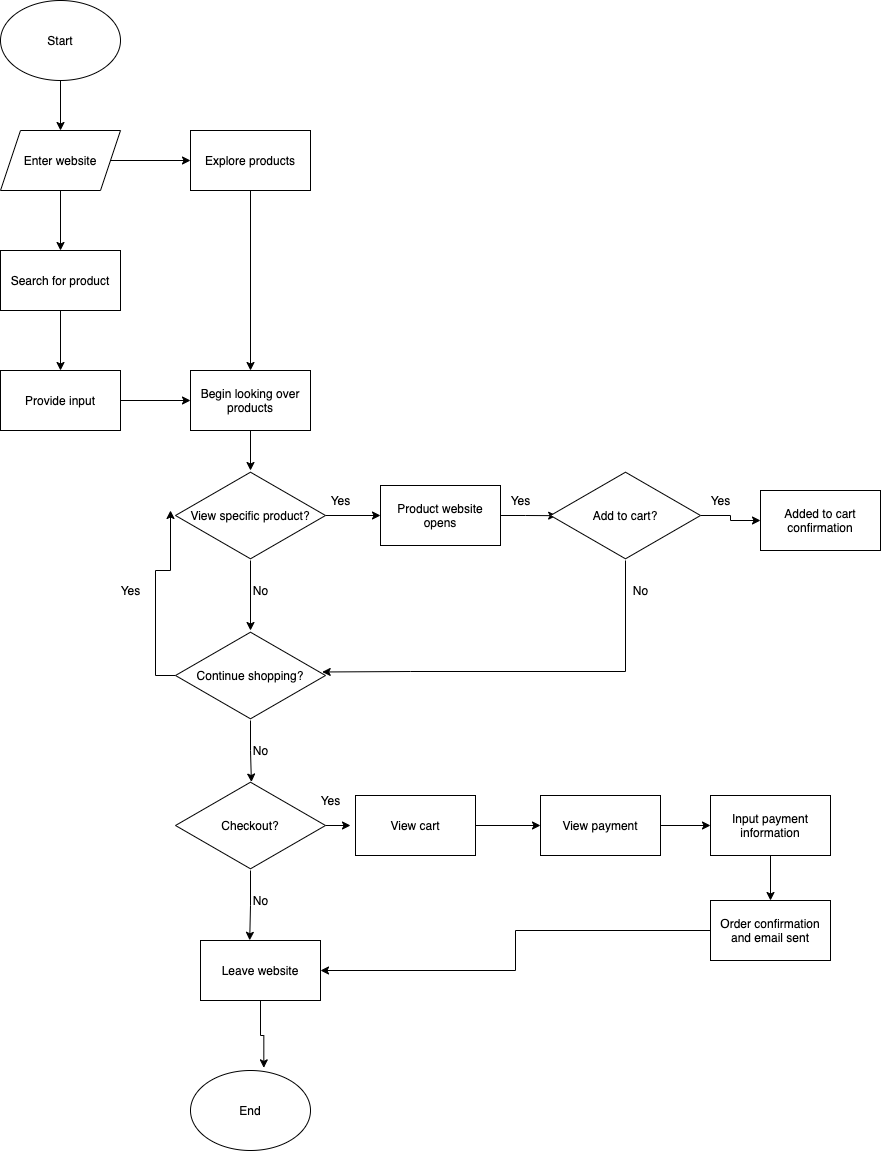

The diagram above was exported from draw.io. Its source (the exported page's mxGraphModel, read from the mxfile embedded in the PNG):
<mxGraphModel dx="535" dy="486" grid="1" gridSize="10" guides="1" tooltips="1" connect="1" arrows="1" fold="1" page="1" pageScale="1" pageWidth="850" pageHeight="1100" math="0" shadow="0">
  <root>
    <mxCell id="0" />
    <mxCell id="1" parent="0" />
    <mxCell id="4" style="edgeStyle=orthogonalEdgeStyle;rounded=0;orthogonalLoop=1;jettySize=auto;html=1;entryX=0.5;entryY=0;entryDx=0;entryDy=0;" edge="1" parent="1" source="2" target="3">
      <mxGeometry relative="1" as="geometry" />
    </mxCell>
    <mxCell id="2" value="Start" style="ellipse;whiteSpace=wrap;html=1;" vertex="1" parent="1">
      <mxGeometry x="70" y="80" width="120" height="80" as="geometry" />
    </mxCell>
    <mxCell id="9" style="edgeStyle=orthogonalEdgeStyle;rounded=0;orthogonalLoop=1;jettySize=auto;html=1;entryX=0.5;entryY=0;entryDx=0;entryDy=0;" edge="1" parent="1" source="3" target="5">
      <mxGeometry relative="1" as="geometry" />
    </mxCell>
    <mxCell id="13" style="edgeStyle=orthogonalEdgeStyle;rounded=0;orthogonalLoop=1;jettySize=auto;html=1;entryX=0;entryY=0.5;entryDx=0;entryDy=0;" edge="1" parent="1" source="3" target="6">
      <mxGeometry relative="1" as="geometry" />
    </mxCell>
    <mxCell id="3" value="Enter website" style="shape=parallelogram;perimeter=parallelogramPerimeter;whiteSpace=wrap;html=1;fixedSize=1;" vertex="1" parent="1">
      <mxGeometry x="70" y="210" width="120" height="60" as="geometry" />
    </mxCell>
    <mxCell id="10" style="edgeStyle=orthogonalEdgeStyle;rounded=0;orthogonalLoop=1;jettySize=auto;html=1;entryX=0.5;entryY=0;entryDx=0;entryDy=0;" edge="1" parent="1" source="5" target="8">
      <mxGeometry relative="1" as="geometry" />
    </mxCell>
    <mxCell id="5" value="Search for product" style="rounded=0;whiteSpace=wrap;html=1;" vertex="1" parent="1">
      <mxGeometry x="70" y="330" width="120" height="60" as="geometry" />
    </mxCell>
    <mxCell id="12" style="edgeStyle=orthogonalEdgeStyle;rounded=0;orthogonalLoop=1;jettySize=auto;html=1;" edge="1" parent="1" source="6" target="7">
      <mxGeometry relative="1" as="geometry" />
    </mxCell>
    <mxCell id="6" value="Explore products" style="rounded=0;whiteSpace=wrap;html=1;" vertex="1" parent="1">
      <mxGeometry x="260" y="210" width="120" height="60" as="geometry" />
    </mxCell>
    <mxCell id="15" value="" style="edgeStyle=orthogonalEdgeStyle;rounded=0;orthogonalLoop=1;jettySize=auto;html=1;" edge="1" parent="1" source="7" target="14">
      <mxGeometry relative="1" as="geometry" />
    </mxCell>
    <mxCell id="7" value="Begin looking over products" style="rounded=0;whiteSpace=wrap;html=1;" vertex="1" parent="1">
      <mxGeometry x="260" y="450" width="120" height="60" as="geometry" />
    </mxCell>
    <mxCell id="11" style="edgeStyle=orthogonalEdgeStyle;rounded=0;orthogonalLoop=1;jettySize=auto;html=1;entryX=0;entryY=0.5;entryDx=0;entryDy=0;" edge="1" parent="1" source="8" target="7">
      <mxGeometry relative="1" as="geometry" />
    </mxCell>
    <mxCell id="8" value="Provide input" style="rounded=0;whiteSpace=wrap;html=1;" vertex="1" parent="1">
      <mxGeometry x="70" y="450" width="120" height="60" as="geometry" />
    </mxCell>
    <mxCell id="17" style="edgeStyle=orthogonalEdgeStyle;rounded=0;orthogonalLoop=1;jettySize=auto;html=1;entryX=0.5;entryY=0;entryDx=0;entryDy=0;entryPerimeter=0;" edge="1" parent="1" source="14" target="16">
      <mxGeometry relative="1" as="geometry" />
    </mxCell>
    <mxCell id="21" style="edgeStyle=orthogonalEdgeStyle;rounded=0;orthogonalLoop=1;jettySize=auto;html=1;" edge="1" parent="1" source="14">
      <mxGeometry relative="1" as="geometry">
        <mxPoint x="450" y="595" as="targetPoint" />
      </mxGeometry>
    </mxCell>
    <mxCell id="14" value="View specific product?" style="html=1;whiteSpace=wrap;aspect=fixed;shape=isoRectangle;" vertex="1" parent="1">
      <mxGeometry x="245" y="550" width="150" height="90" as="geometry" />
    </mxCell>
    <mxCell id="33" style="edgeStyle=orthogonalEdgeStyle;rounded=0;orthogonalLoop=1;jettySize=auto;html=1;entryX=0.506;entryY=0.017;entryDx=0;entryDy=0;entryPerimeter=0;" edge="1" parent="1" source="16" target="32">
      <mxGeometry relative="1" as="geometry" />
    </mxCell>
    <mxCell id="35" style="edgeStyle=orthogonalEdgeStyle;rounded=0;orthogonalLoop=1;jettySize=auto;html=1;" edge="1" parent="1" source="16">
      <mxGeometry relative="1" as="geometry">
        <mxPoint x="240" y="590" as="targetPoint" />
      </mxGeometry>
    </mxCell>
    <mxCell id="16" value="Continue shopping?" style="html=1;whiteSpace=wrap;aspect=fixed;shape=isoRectangle;" vertex="1" parent="1">
      <mxGeometry x="245" y="710" width="150" height="90" as="geometry" />
    </mxCell>
    <mxCell id="18" value="No" style="text;html=1;align=center;verticalAlign=middle;resizable=0;points=[];autosize=1;strokeColor=none;" vertex="1" parent="1">
      <mxGeometry x="315" y="660" width="30" height="20" as="geometry" />
    </mxCell>
    <mxCell id="22" value="Yes" style="text;html=1;align=center;verticalAlign=middle;resizable=0;points=[];autosize=1;strokeColor=none;" vertex="1" parent="1">
      <mxGeometry x="390" y="570" width="40" height="20" as="geometry" />
    </mxCell>
    <mxCell id="25" style="edgeStyle=orthogonalEdgeStyle;rounded=0;orthogonalLoop=1;jettySize=auto;html=1;entryX=0.041;entryY=0.502;entryDx=0;entryDy=0;entryPerimeter=0;" edge="1" parent="1" source="23" target="24">
      <mxGeometry relative="1" as="geometry" />
    </mxCell>
    <mxCell id="23" value="Product website opens" style="rounded=0;whiteSpace=wrap;html=1;" vertex="1" parent="1">
      <mxGeometry x="450" y="565" width="120" height="60" as="geometry" />
    </mxCell>
    <mxCell id="27" value="" style="edgeStyle=orthogonalEdgeStyle;rounded=0;orthogonalLoop=1;jettySize=auto;html=1;" edge="1" parent="1" source="24" target="26">
      <mxGeometry relative="1" as="geometry" />
    </mxCell>
    <mxCell id="30" style="edgeStyle=orthogonalEdgeStyle;rounded=0;orthogonalLoop=1;jettySize=auto;html=1;entryX=0.978;entryY=0.461;entryDx=0;entryDy=0;entryPerimeter=0;" edge="1" parent="1" source="24" target="16">
      <mxGeometry relative="1" as="geometry">
        <mxPoint x="695" y="800" as="targetPoint" />
        <Array as="points">
          <mxPoint x="695" y="751" />
          <mxPoint x="480" y="751" />
        </Array>
      </mxGeometry>
    </mxCell>
    <mxCell id="24" value="Add to cart?" style="html=1;whiteSpace=wrap;aspect=fixed;shape=isoRectangle;" vertex="1" parent="1">
      <mxGeometry x="620" y="550" width="150" height="90" as="geometry" />
    </mxCell>
    <mxCell id="26" value="Added to cart confirmation" style="rounded=0;whiteSpace=wrap;html=1;" vertex="1" parent="1">
      <mxGeometry x="830" y="570" width="120" height="60" as="geometry" />
    </mxCell>
    <mxCell id="28" value="Yes" style="text;html=1;align=center;verticalAlign=middle;resizable=0;points=[];autosize=1;strokeColor=none;" vertex="1" parent="1">
      <mxGeometry x="770" y="570" width="40" height="20" as="geometry" />
    </mxCell>
    <mxCell id="29" value="Yes" style="text;html=1;align=center;verticalAlign=middle;resizable=0;points=[];autosize=1;strokeColor=none;" vertex="1" parent="1">
      <mxGeometry x="570" y="570" width="40" height="20" as="geometry" />
    </mxCell>
    <mxCell id="31" value="No" style="text;html=1;align=center;verticalAlign=middle;resizable=0;points=[];autosize=1;strokeColor=none;" vertex="1" parent="1">
      <mxGeometry x="695" y="660" width="30" height="20" as="geometry" />
    </mxCell>
    <mxCell id="40" style="edgeStyle=orthogonalEdgeStyle;rounded=0;orthogonalLoop=1;jettySize=auto;html=1;" edge="1" parent="1" source="32">
      <mxGeometry relative="1" as="geometry">
        <mxPoint x="420" y="905" as="targetPoint" />
      </mxGeometry>
    </mxCell>
    <mxCell id="45" style="edgeStyle=orthogonalEdgeStyle;rounded=0;orthogonalLoop=1;jettySize=auto;html=1;entryX=0.41;entryY=-0.003;entryDx=0;entryDy=0;entryPerimeter=0;" edge="1" parent="1" source="32" target="43">
      <mxGeometry relative="1" as="geometry" />
    </mxCell>
    <mxCell id="32" value="Checkout?" style="html=1;whiteSpace=wrap;aspect=fixed;shape=isoRectangle;" vertex="1" parent="1">
      <mxGeometry x="245" y="860" width="150" height="90" as="geometry" />
    </mxCell>
    <mxCell id="34" value="No" style="text;html=1;align=center;verticalAlign=middle;resizable=0;points=[];autosize=1;strokeColor=none;" vertex="1" parent="1">
      <mxGeometry x="315" y="820" width="30" height="20" as="geometry" />
    </mxCell>
    <mxCell id="36" value="Yes" style="text;html=1;align=center;verticalAlign=middle;resizable=0;points=[];autosize=1;strokeColor=none;" vertex="1" parent="1">
      <mxGeometry x="180" y="660" width="40" height="20" as="geometry" />
    </mxCell>
    <mxCell id="41" style="edgeStyle=orthogonalEdgeStyle;rounded=0;orthogonalLoop=1;jettySize=auto;html=1;entryX=0;entryY=0.5;entryDx=0;entryDy=0;" edge="1" parent="1" source="37" target="38">
      <mxGeometry relative="1" as="geometry" />
    </mxCell>
    <mxCell id="37" value="View cart" style="rounded=0;whiteSpace=wrap;html=1;" vertex="1" parent="1">
      <mxGeometry x="425" y="875" width="120" height="60" as="geometry" />
    </mxCell>
    <mxCell id="42" style="edgeStyle=orthogonalEdgeStyle;rounded=0;orthogonalLoop=1;jettySize=auto;html=1;entryX=0;entryY=0.5;entryDx=0;entryDy=0;" edge="1" parent="1" source="38" target="39">
      <mxGeometry relative="1" as="geometry" />
    </mxCell>
    <mxCell id="38" value="View payment" style="rounded=0;whiteSpace=wrap;html=1;" vertex="1" parent="1">
      <mxGeometry x="610" y="875" width="120" height="60" as="geometry" />
    </mxCell>
    <mxCell id="50" style="edgeStyle=orthogonalEdgeStyle;rounded=0;orthogonalLoop=1;jettySize=auto;html=1;entryX=0.5;entryY=0;entryDx=0;entryDy=0;" edge="1" parent="1" source="39" target="49">
      <mxGeometry relative="1" as="geometry" />
    </mxCell>
    <mxCell id="39" value="Input payment information" style="rounded=0;whiteSpace=wrap;html=1;" vertex="1" parent="1">
      <mxGeometry x="780" y="875" width="120" height="60" as="geometry" />
    </mxCell>
    <mxCell id="48" style="edgeStyle=orthogonalEdgeStyle;rounded=0;orthogonalLoop=1;jettySize=auto;html=1;entryX=0.611;entryY=-0.033;entryDx=0;entryDy=0;entryPerimeter=0;" edge="1" parent="1" source="43" target="44">
      <mxGeometry relative="1" as="geometry" />
    </mxCell>
    <mxCell id="43" value="Leave website" style="rounded=0;whiteSpace=wrap;html=1;" vertex="1" parent="1">
      <mxGeometry x="270" y="1020" width="120" height="60" as="geometry" />
    </mxCell>
    <mxCell id="44" value="End" style="ellipse;whiteSpace=wrap;html=1;" vertex="1" parent="1">
      <mxGeometry x="260" y="1150" width="120" height="80" as="geometry" />
    </mxCell>
    <mxCell id="46" value="No" style="text;html=1;align=center;verticalAlign=middle;resizable=0;points=[];autosize=1;strokeColor=none;" vertex="1" parent="1">
      <mxGeometry x="315" y="970" width="30" height="20" as="geometry" />
    </mxCell>
    <mxCell id="47" value="Yes" style="text;html=1;align=center;verticalAlign=middle;resizable=0;points=[];autosize=1;strokeColor=none;" vertex="1" parent="1">
      <mxGeometry x="380" y="870" width="40" height="20" as="geometry" />
    </mxCell>
    <mxCell id="51" style="edgeStyle=orthogonalEdgeStyle;rounded=0;orthogonalLoop=1;jettySize=auto;html=1;entryX=1;entryY=0.5;entryDx=0;entryDy=0;" edge="1" parent="1" source="49" target="43">
      <mxGeometry relative="1" as="geometry" />
    </mxCell>
    <mxCell id="49" value="Order confirmation and email sent" style="rounded=0;whiteSpace=wrap;html=1;" vertex="1" parent="1">
      <mxGeometry x="780" y="980" width="120" height="60" as="geometry" />
    </mxCell>
  </root>
</mxGraphModel>